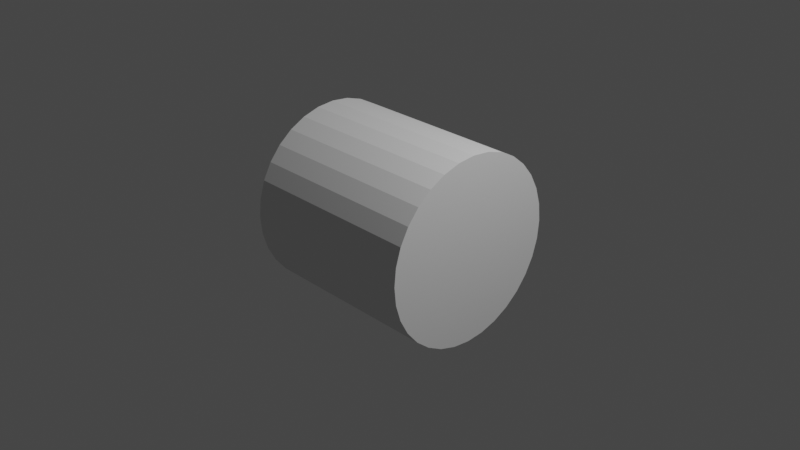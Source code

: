 # Source: buggy2_wheel.blend  (saved by Blender 3.5.10; exported with 4.5.12 LTS)
import bpy
from mathutils import Matrix  # noqa: F401  (used for matrix-valued properties, if any)

bpy.ops.wm.read_factory_settings(use_empty=True)
scene = bpy.context.scene
scene.name = 'Scene'

# ---- collections
col_collection = bpy.data.collections.new('Collection'); scene.collection.children.link(col_collection)

# ---- world
world_world = bpy.data.worlds.new('World'); scene.world = world_world
world_world.use_nodes = True; world_world.node_tree.nodes.clear()
_N = world_world.node_tree.nodes; _L = world_world.node_tree.links
n0 = _N.new('ShaderNodeOutputWorld'); n0.name = 'World Output'; n0.location = (300, 300)
n1 = _N.new('ShaderNodeBackground'); n1.name = 'Background'; n1.location = (10, 300)
n1.inputs[0].default_value = (0.05088, 0.05088, 0.05088, 1.0)
_L.new(n1.outputs[0], n0.inputs[0])
n0.is_active_output = True
world_world.color = (0.05088, 0.05088, 0.05088)
world_world.use_sun_shadow = False
world_world.sun_shadow_jitter_overblur = 0.0

# ---- cameras
cam_camera = bpy.data.cameras.new('Camera')
cam_camera.clip_end = 100.0
cam_camera.ortho_scale = 7.314

# ---- lights
light_light = bpy.data.lights.new('Light', 'POINT')
light_light.transmission_factor = 0.0
light_light.energy = 1000.0
light_light.shadow_soft_size = 0.1
light_light.shadow_maximum_resolution = 0.006
light_light.use_absolute_resolution = True

# ---- meshes
me_cylinder = bpy.data.meshes.new('Cylinder')
me_cylinder.from_pydata([(1.6e-05, 1.0, 0.0), (1.0, 1.0, -1.192e-07), (1.595e-05, 0.9808, -0.1951), (1.0, 0.9808, -0.1951), (1.595e-05, 0.9239, -0.3827), (1.0, 0.9239, -0.3827), (1.595e-05, 0.8315, -0.5556), (1.0, 0.8315, -0.5556), (1.595e-05, 0.7071, -0.7071), (1.0, 0.7071, -0.7071), (1.6e-05, 0.5556, -0.8315), (1.0, 0.5556, -0.8315), (1.595e-05, 0.3827, -0.9239), (1.0, 0.3827, -0.9239), (1.595e-05, 0.1951, -0.9808), (1.0, 0.1951, -0.9808), (1.595e-05, 0.0, -1.0), (1.0, -6.846e-08, -1.0), (1.595e-05, -0.1951, -0.9808), (1.0, -0.1951, -0.9808), (1.595e-05, -0.3827, -0.9239), (1.0, -0.3827, -0.9239), (1.6e-05, -0.5556, -0.8315), (1.0, -0.5556, -0.8315), (1.595e-05, -0.7071, -0.7071), (1.0, -0.7071, -0.7071), (1.595e-05, -0.8315, -0.5556), (1.0, -0.8315, -0.5556), (1.595e-05, -0.9239, -0.3827), (1.0, -0.9239, -0.3827), (1.595e-05, -0.9808, -0.1951), (1.0, -0.9808, -0.1951), (1.595e-05, -1.0, 1.192e-07), (1.0, -1.0, 0.0), (1.595e-05, -0.9808, 0.1951), (1.0, -0.9808, 0.1951), (1.595e-05, -0.9239, 0.3827), (1.0, -0.9239, 0.3827), (1.595e-05, -0.8315, 0.5556), (1.0, -0.8315, 0.5556), (1.595e-05, -0.7071, 0.7071), (1.0, -0.7071, 0.7071), (1.595e-05, -0.5556, 0.8315), (1.0, -0.5556, 0.8315), (1.595e-05, -0.3827, 0.9239), (1.0, -0.3827, 0.9239), (1.6e-05, -0.1951, 0.9808), (1.0, -0.1951, 0.9808), (1.6e-05, 6.846e-08, 1.0), (1.0, 0.0, 1.0), (1.6e-05, 0.1951, 0.9808), (1.0, 0.1951, 0.9808), (1.6e-05, 0.3827, 0.9239), (1.0, 0.3827, 0.9239), (1.6e-05, 0.5556, 0.8315), (1.0, 0.5556, 0.8315), (1.6e-05, 0.7071, 0.7071), (1.0, 0.7071, 0.7071), (1.6e-05, 0.8315, 0.5556), (1.0, 0.8315, 0.5556), (1.6e-05, 0.9239, 0.3827), (1.0, 0.9239, 0.3827), (1.606e-05, 0.9808, 0.1951), (1.0, 0.9808, 0.1951)], [], [(0, 1, 3, 2), (2, 3, 5, 4), (4, 5, 7, 6), (6, 7, 9, 8), (8, 9, 11, 10), (10, 11, 13, 12), (12, 13, 15, 14), (14, 15, 17, 16), (16, 17, 19, 18), (18, 19, 21, 20), (20, 21, 23, 22), (22, 23, 25, 24), (24, 25, 27, 26), (26, 27, 29, 28), (28, 29, 31, 30), (30, 31, 33, 32), (32, 33, 35, 34), (34, 35, 37, 36), (36, 37, 39, 38), (38, 39, 41, 40), (40, 41, 43, 42), (42, 43, 45, 44), (44, 45, 47, 46), (46, 47, 49, 48), (48, 49, 51, 50), (50, 51, 53, 52), (52, 53, 55, 54), (54, 55, 57, 56), (56, 57, 59, 58), (58, 59, 61, 60), (3, 1, 63, 61, 59, 57, 55, 53, 51, 49, 47, 45, 43, 41, 39, 37, 35, 33, 31, 29, 27, 25, 23, 21, 19, 17, 15, 13, 11, 9, 7, 5), (60, 61, 63, 62), (62, 63, 1, 0), (0, 2, 4, 6, 8, 10, 12, 14, 16, 18, 20, 22, 24, 26, 28, 30, 32, 34, 36, 38, 40, 42, 44, 46, 48, 50, 52, 54, 56, 58, 60, 62)])
_uv = me_cylinder.uv_layers.new(name='UVMap')
_uv.uv.foreach_set('vector', [1.0, 0.5, 1.0, 1.0, 0.9688, 1.0, 0.9688, 0.5, 0.9688, 0.5, 0.9688, 1.0, 0.9375, 1.0, 0.9375, 0.5, 0.9375, 0.5, 0.9375, 1.0, 0.9062, 1.0, 0.9062, 0.5, 0.9062, 0.5, 0.9062, 1.0, 0.875, 1.0, 0.875, 0.5, 0.875, 0.5, 0.875, 1.0, 0.8438, 1.0, 0.8438, 0.5, 0.8438, 0.5, 0.8438, 1.0, 0.8125, 1.0, 0.8125, 0.5, 0.8125, 0.5, 0.8125, 1.0, 0.7812, 1.0, 0.7812, 0.5, 0.7812, 0.5, 0.7812, 1.0, 0.75, 1.0, 0.75, 0.5, 0.75, 0.5, 0.75, 1.0, 0.7188, 1.0, 0.7188, 0.5, 0.7188, 0.5, 0.7188, 1.0, 0.6875, 1.0, 0.6875, 0.5, 0.6875, 0.5, 0.6875, 1.0, 0.6562, 1.0, 0.6562, 0.5, 0.6562, 0.5, 0.6562, 1.0, 0.625, 1.0, 0.625, 0.5, 0.625, 0.5, 0.625, 1.0, 0.5938, 1.0, 0.5938, 0.5, 0.5938, 0.5, 0.5938, 1.0, 0.5625, 1.0, 0.5625, 0.5, 0.5625, 0.5, 0.5625, 1.0, 0.5312, 1.0, 0.5312, 0.5, 0.5312, 0.5, 0.5312, 1.0, 0.5, 1.0, 0.5, 0.5, 0.5, 0.5, 0.5, 1.0, 0.4688, 1.0, 0.4688, 0.5, 0.4688, 0.5, 0.4688, 1.0, 0.4375, 1.0, 0.4375, 0.5, 0.4375, 0.5, 0.4375, 1.0, 0.4062, 1.0, 0.4062, 0.5, 0.4062, 0.5, 0.4062, 1.0, 0.375, 1.0, 0.375, 0.5, 0.375, 0.5, 0.375, 1.0, 0.3438, 1.0, 0.3438, 0.5, 0.3438, 0.5, 0.3438, 1.0, 0.3125, 1.0, 0.3125, 0.5, 0.3125, 0.5, 0.3125, 1.0, 0.2812, 1.0, 0.2812, 0.5, 0.2812, 0.5, 0.2812, 1.0, 0.25, 1.0, 0.25, 0.5, 0.25, 0.5, 0.25, 1.0, 0.2188, 1.0, 0.2188, 0.5, 0.2188, 0.5, 0.2188, 1.0, 0.1875, 1.0, 0.1875, 0.5, 0.1875, 0.5, 0.1875, 1.0, 0.1562, 1.0, 0.1562, 0.5, 0.1562, 0.5, 0.1562, 1.0, 0.125, 1.0, 0.125, 0.5, 0.125, 0.5, 0.125, 1.0, 0.09375, 1.0, 0.09375, 0.5, 0.09375, 0.5, 0.09375, 1.0, 0.0625, 1.0, 0.0625, 0.5, 0.2968, 0.4854, 0.25, 0.49, 0.2032, 0.4854, 0.1582, 0.4717, 0.1167, 0.4496, 0.08029, 0.4197, 0.05045, 0.3833, 0.02827, 0.3418, 0.01461, 0.2968, 0.01, 0.25, 0.01461, 0.2032, 0.02827, 0.1582, 0.05045, 0.1167, 0.08029, 0.08029, 0.1167, 0.05045, 0.1582, 0.02827, 0.2032, 0.01461, 0.25, 0.01, 0.2968, 0.01461, 0.3418, 0.02827, 0.3833, 0.05045, 0.4197, 0.08029, 0.4496, 0.1167, 0.4717, 0.1582, 0.4854, 0.2032, 0.49, 0.25, 0.4854, 0.2968, 0.4717, 0.3418, 0.4496, 0.3833, 0.4197, 0.4197, 0.3833, 0.4496, 0.3418, 0.4717, 0.0625, 0.5, 0.0625, 1.0, 0.03125, 1.0, 0.03125, 0.5, 0.03125, 0.5, 0.03125, 1.0, 0.0, 1.0, 0.0, 0.5, 0.75, 0.49, 0.7968, 0.4854, 0.8418, 0.4717, 0.8833, 0.4496, 0.9197, 0.4197, 0.9496, 0.3833, 0.9717, 0.3418, 0.9854, 0.2968, 0.99, 0.25, 0.9854, 0.2032, 0.9717, 0.1582, 0.9496, 0.1167, 0.9197, 0.08029, 0.8833, 0.05045, 0.8418, 0.02827, 0.7968, 0.01461, 0.75, 0.01, 0.7032, 0.01461, 0.6582, 0.02827, 0.6167, 0.05045, 0.5803, 0.08029, 0.5504, 0.1167, 0.5283, 0.1582, 0.5146, 0.2032, 0.51, 0.25, 0.5146, 0.2968, 0.5283, 0.3418, 0.5504, 0.3833, 0.5803, 0.4197, 0.6167, 0.4496, 0.6582, 0.4717, 0.7032, 0.4854])
me_cylinder.update()

# ---- objects
ob_light = bpy.data.objects.new('Light', light_light)
ob_camera = bpy.data.objects.new('Camera', cam_camera)
ob_cylinder = bpy.data.objects.new('Cylinder', me_cylinder)

# ---- transforms, parenting, visibility, modifiers, constraints
ob_light.location = (4.076, 1.005, 5.904)
ob_light.rotation_euler = (0.6503, 0.05522, 1.866)
ob_light.lock_rotations_4d = False
ob_light.empty_display_type = 'ARROWS'
ob_light.color = (0.0, 0.0, 0.0, 0.0)
ob_light.lineart.crease_threshold = 0.0
ob_camera.location = (7.359, -6.926, 4.958)
ob_camera.rotation_euler = (1.109, 0.0, 0.8149)
ob_camera.lock_rotations_4d = False
ob_camera.empty_display_type = 'ARROWS'
ob_camera.color = (0.0, 0.0, 0.0, 0.0)
ob_camera.display_type = 'WIRE'
ob_camera.lineart.crease_threshold = 0.0
ob_cylinder.location = (0.0, 0.0, 0.0)
_m = ob_cylinder.modifiers.new('Mirror', 'MIRROR')
_m.use_bisect_flip_axis = (False, True, False)
_m.merge_threshold = 0.01

# ---- collection membership
col_collection.objects.link(ob_light)
col_collection.objects.link(ob_camera)
col_collection.objects.link(ob_cylinder)

# ---- scene / render settings (as saved in the file)
scene.camera = ob_camera
scene.frame_start = 1; scene.frame_end = 250; scene.frame_set(1)
scene.render.engine = 'BLENDER_EEVEE_NEXT'
scene.cycles.sampling_pattern = 'TABULATED_SOBOL'
scene.view_settings.view_transform = 'Filmic'
bpy.context.view_layer.update()
